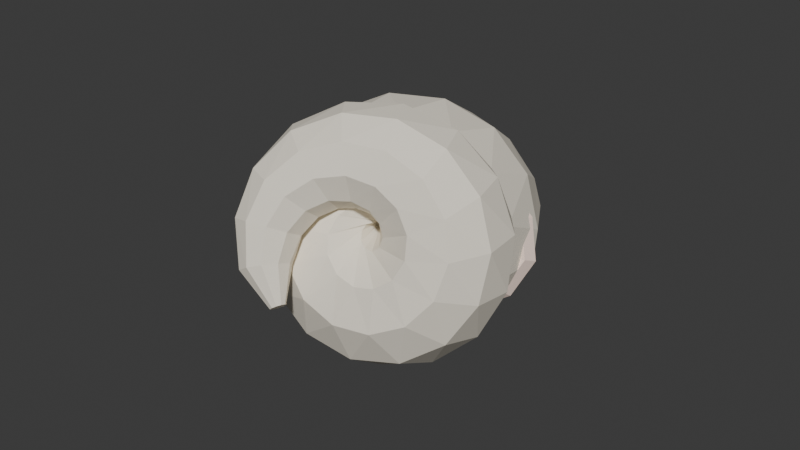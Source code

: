 # Source: grotto_conch_shell.blend  (saved by Blender 5.1.30; exported with 4.5.12 LTS)
import bpy
from mathutils import Matrix  # noqa: F401  (used for matrix-valued properties, if any)

bpy.ops.wm.read_factory_settings(use_empty=True)
scene = bpy.context.scene
scene.name = 'Scene'

# ---- collections
col_collection = bpy.data.collections.new('Collection'); scene.collection.children.link(col_collection)
col_grotto_conch_shell = bpy.data.collections.new('grotto_conch_shell'); scene.collection.children.link(col_grotto_conch_shell)

# ---- materials (node trees are filled in below, after node groups)
mat_conch_shell = bpy.data.materials.new('conch_Shell')
mat_conch_lip = bpy.data.materials.new('conch_Lip')

# ---- material node trees
mat_conch_shell.use_nodes = True; mat_conch_shell.node_tree.nodes.clear()
_N = mat_conch_shell.node_tree.nodes; _L = mat_conch_shell.node_tree.links
n0 = _N.new('ShaderNodeBsdfPrincipled'); n0.name = 'Principled BSDF'; n0.location = (-200, 100)
n0.inputs[0].default_value = (0.9098, 0.8471, 0.7216, 1.0)
n0.inputs[2].default_value = 0.8
n1 = _N.new('ShaderNodeOutputMaterial'); n1.name = 'Material Output'; n1.location = (200, 100)
_L.new(n0.outputs[0], n1.inputs[0])
n1.is_active_output = True
mat_conch_lip.use_nodes = True; mat_conch_lip.node_tree.nodes.clear()
_N = mat_conch_lip.node_tree.nodes; _L = mat_conch_lip.node_tree.links
n0 = _N.new('ShaderNodeBsdfPrincipled'); n0.name = 'Principled BSDF'; n0.location = (-200, 100)
n0.inputs[0].default_value = (0.9098, 0.7216, 0.6275, 1.0)
n0.inputs[2].default_value = 0.7
n1 = _N.new('ShaderNodeOutputMaterial'); n1.name = 'Material Output'; n1.location = (200, 100)
_L.new(n0.outputs[0], n1.inputs[0])
n1.is_active_output = True

# ---- world
world_world = bpy.data.worlds.new('World'); scene.world = world_world
world_world.use_nodes = True; world_world.node_tree.nodes.clear()
_N = world_world.node_tree.nodes; _L = world_world.node_tree.links
n0 = _N.new('ShaderNodeOutputWorld'); n0.name = 'World Output'; n0.location = (200, 100)
n1 = _N.new('ShaderNodeBackground'); n1.name = 'Background'; n1.location = (-200, 100)
n1.inputs[0].default_value = (0.05088, 0.05088, 0.05088, 1.0)
_L.new(n1.outputs[0], n0.inputs[0])
n0.is_active_output = True
world_world.color = (0.05088, 0.05088, 0.05088)
world_world.sun_shadow_jitter_overblur = 0.0

# ---- meshes
me_conch_shell_mesh = bpy.data.meshes.new('conch_shell_mesh')
me_conch_shell_mesh.from_pydata([(0.08161, 0.1342, 0.003538), (0.06346, 0.09954, 0.05205), (0.02021, 0.08002, 0.08204), (-0.03161, 0.08313, 0.08204), (-0.07221, 0.1077, 0.05205), (-0.08609, 0.1443, 0.003538), (-0.06794, 0.1789, -0.04498), (-0.0247, 0.1985, -0.07496), (0.02713, 0.1954, -0.07496), (0.06773, 0.1708, -0.04498), (0.0793, 0.1615, 0.009538), (0.06966, 0.1252, 0.05717), (0.03274, 0.0974, 0.0866), (-0.01735, 0.08869, 0.0866), (-0.06149, 0.1024, 0.05717), (-0.08281, 0.1333, 0.009538), (-0.07317, 0.1696, -0.03809), (-0.03625, 0.1974, -0.06753), (0.01384, 0.2061, -0.06753), (0.05798, 0.1924, -0.03809), (0.06088, 0.2019, 0.01554), (0.06601, 0.1677, 0.06327), (0.04398, 0.1289, 0.09277), (0.003194, 0.1004, 0.09277), (-0.04076, 0.09307, 0.06327), (-0.0711, 0.1097, 0.01554), (-0.07624, 0.1438, -0.03219), (-0.05421, 0.1826, -0.06169), (-0.01342, 0.2111, -0.06169), (0.03053, 0.2185, -0.03219), (0.02725, 0.2306, 0.02154), (0.04403, 0.2034, 0.06903), (0.03928, 0.1606, 0.09838), (0.01481, 0.1186, 0.09838), (-0.02003, 0.09334, 0.06903), (-0.05194, 0.09452, 0.02154), (-0.06873, 0.1217, -0.02595), (-0.06398, 0.1645, -0.0553), (-0.03951, 0.2065, -0.0553), (-0.004663, 0.2317, -0.02595), (-0.0152, 0.2424, 0.02754), (0.008932, 0.2254, 0.07452), (0.02102, 0.1856, 0.1036), (0.01645, 0.1383, 0.1036), (-0.003038, 0.1016, 0.07452), (-0.02999, 0.08943, 0.02754), (-0.05412, 0.1065, -0.01944), (-0.06621, 0.1463, -0.04848), (-0.06164, 0.1936, -0.04848), (-0.04215, 0.2303, -0.01944), (-0.05866, 0.2356, 0.03354), (-0.03186, 0.2296, 0.07979), (-0.005963, 0.1989, 0.1084), (0.009144, 0.1551, 0.1084), (0.007689, 0.1149, 0.07979), (-0.00977, 0.09376, 0.03354), (-0.03657, 0.09967, -0.01271), (-0.06246, 0.1304, -0.0413), (-0.07757, 0.1742, -0.0413), (-0.07611, 0.2144, -0.01271), (-0.09528, 0.2112, 0.03954), (-0.07016, 0.2158, 0.08489), (-0.03545, 0.1984, 0.1129), (-0.004381, 0.1656, 0.1129), (0.01116, 0.13, 0.08489), (0.005248, 0.1052, 0.03954), (-0.01986, 0.1006, -0.00581), (-0.05458, 0.118, -0.03384), (-0.08565, 0.1508, -0.03384), (-0.1012, 0.1864, -0.00581), (-0.1185, 0.174, 0.04554), (-0.09858, 0.187, 0.08984), (-0.0611, 0.1847, 0.1172), (-0.02041, 0.1681, 0.1172), (0.00795, 0.1435, 0.08984), (0.01315, 0.1203, 0.04554), (-0.006806, 0.1073, 0.001237), (-0.04429, 0.1096, -0.02614), (-0.08498, 0.1262, -0.02614), (-0.1133, 0.1508, 0.001237), (-0.1243, 0.1305, 0.05154), (-0.1118, 0.1488, 0.09467), (-0.07768, 0.1611, 0.1213), (-0.03501, 0.1627, 0.1213), (-8.416e-05, 0.1529, 0.09467), (0.01375, 0.1355, 0.05154), (0.001218, 0.1172, 0.008405), (-0.0329, 0.1049, -0.01825), (-0.07557, 0.1033, -0.01825), (-0.1105, 0.1131, 0.008405), (-0.1117, 0.08849, 0.05754), (-0.1075, 0.1088, 0.0994), (-0.08193, 0.1327, 0.1253), (-0.0448, 0.1511, 0.1253), (-0.01028, 0.1569, 0.0994), (0.008442, 0.1479, 0.05754), (0.004214, 0.1276, 0.01568), (-0.02135, 0.1037, -0.0102), (-0.05848, 0.0853, -0.0102), (-0.093, 0.0795, 0.01568), (-0.08297, 0.05541, 0.06354), (-0.08663, 0.07449, 0.104), (-0.07311, 0.1054, 0.1291), (-0.04759, 0.1363, 0.1291), (-0.01981, 0.1555, 0.104), (-0.0003779, 0.1555, 0.06354), (0.003277, 0.1364, 0.02303), (-0.01024, 0.1055, -0.001999), (-0.03576, 0.07459, -0.001999), (-0.06354, 0.05545, 0.02303), (-0.04323, 0.03707, 0.06954), (-0.05325, 0.05225, 0.1086), (-0.05308, 0.08472, 0.1327), (-0.04279, 0.1221, 0.1327), (-0.02632, 0.1501, 0.1086), (-0.009937, 0.158, 0.06954), (8.34e-05, 0.1428, 0.03047), (-8.12e-05, 0.1103, 0.006327), (-0.01037, 0.07296, 0.006327), (-0.02685, 0.04498, 0.03047), (0.0004793, 0.03664, 0.07554), (-0.01364, 0.04615, 0.1131), (-0.02586, 0.07485, 0.1363), (-0.03151, 0.1118, 0.1363), (-0.02843, 0.1428, 0.1131), (-0.0178, 0.1561, 0.07554), (-0.003681, 0.1466, 0.03798), (0.008536, 0.1179, 0.01477), (0.01418, 0.08098, 0.01477), (0.01111, 0.04994, 0.03798), (0.04044, 0.05411, 0.08154), (0.02483, 0.05726, 0.1175), (0.003167, 0.07786, 0.1398), (-0.01626, 0.1081, 0.1398), (-0.02604, 0.1363, 0.1175), (-0.02243, 0.1518, 0.08154), (-0.006808, 0.1487, 0.04556), (0.01485, 0.1281, 0.02332), (0.03428, 0.09788, 0.02332), (0.04405, 0.06963, 0.04556), (0.06967, 0.08633, 0.08754), (0.05507, 0.08343, 0.1219), (0.02825, 0.09328, 0.1431), (-0.0005278, 0.1121, 0.1431), (-0.02028, 0.1328, 0.1219), (-0.02347, 0.1473, 0.08754), (-0.008868, 0.1502, 0.0532), (0.01794, 0.1403, 0.03198), (0.04673, 0.1215, 0.03198), (0.06648, 0.1009, 0.0532), (0.0831, 0.1275, 0.09354), (0.07157, 0.1198, 0.1262), (0.04441, 0.1183, 0.1463), (0.012, 0.1235, 0.1463), (-0.01328, 0.1335, 0.1262), (-0.02178, 0.1445, 0.09354), (-0.01025, 0.1523, 0.06091), (0.0169, 0.1538, 0.04075), (0.04931, 0.1486, 0.04075), (0.0746, 0.1385, 0.06091), (0.0785, 0.1705, 0.09954), (0.07137, 0.1597, 0.1304), (0.04833, 0.1481, 0.1494), (0.01817, 0.1401, 0.1494), (-0.007584, 0.1388, 0.1304), (-0.0191, 0.1447, 0.09954), (-0.01197, 0.1555, 0.0687), (0.01107, 0.167, 0.04964), (0.04123, 0.175, 0.04964), (0.06698, 0.1763, 0.0687), (0.05684, 0.2075, 0.1055), (0.0546, 0.1958, 0.1345), (0.03901, 0.1771, 0.1524), (0.01603, 0.1587, 0.1524), (-0.005556, 0.1475, 0.1345), (-0.01751, 0.1478, 0.1055), (-0.01527, 0.1596, 0.07656), (0.0003154, 0.1782, 0.05865), (0.02329, 0.1967, 0.05865), (0.04488, 0.2079, 0.07656), (0.02213, 0.2323, 0.1115), (0.02441, 0.2215, 0.1386), (0.01798, 0.1996, 0.1553), (0.00531, 0.1751, 0.1553), (-0.008764, 0.1572, 0.1386), (-0.01887, 0.1528, 0.1115), (-0.02114, 0.1636, 0.08451), (-0.01471, 0.1854, 0.06781), (-0.002043, 0.21, 0.06781), (0.01203, 0.2279, 0.08451), (-0.01932, 0.2405, 0.1175), (-0.0136, 0.2322, 0.1425), (-0.01099, 0.2113, 0.1579), (-0.01248, 0.1856, 0.1579), (-0.01752, 0.1651, 0.1425), (-0.02417, 0.1575, 0.1175), (-0.02989, 0.1658, 0.09256), (-0.0325, 0.1868, 0.07713), (-0.03101, 0.2124, 0.07713), (-0.02597, 0.233, 0.09256), (-0.06007, 0.2311, 0.1235), (-0.0524, 0.2262, 0.1463), (-0.04253, 0.2095, 0.1604), (-0.03423, 0.1874, 0.1604), (-0.03067, 0.1683, 0.1463), (-0.03321, 0.1596, 0.1235), (-0.04088, 0.1645, 0.1007), (-0.05075, 0.1812, 0.08667), (-0.05905, 0.2033, 0.08667), (-0.06261, 0.2223, 0.1007), (-0.09283, 0.206, 0.1295), (-0.08484, 0.2046, 0.15), (-0.07068, 0.1944, 0.1626), (-0.05575, 0.1792, 0.1626), (-0.04575, 0.1648, 0.15), (-0.0445, 0.1568, 0.1295), (-0.05249, 0.1582, 0.1091), (-0.06665, 0.1684, 0.09648), (-0.08158, 0.1836, 0.09648), (-0.09158, 0.198, 0.1091), (-0.1118, 0.1701, 0.1355), (-0.105, 0.1717, 0.1534), (-0.08998, 0.1684, 0.1644), (-0.07256, 0.1615, 0.1644), (-0.05938, 0.1537, 0.1534), (-0.05547, 0.1478, 0.1355), (-0.06232, 0.1462, 0.1177), (-0.07731, 0.1495, 0.1067), (-0.09473, 0.1564, 0.1067), (-0.1079, 0.1643, 0.1177), (-0.1138, 0.1305, 0.1415), (-0.1091, 0.1339, 0.1564), (-0.09647, 0.1364, 0.1656), (-0.08076, 0.137, 0.1656), (-0.06797, 0.1355, 0.1564), (-0.06298, 0.1325, 0.1415), (-0.06771, 0.1291, 0.1267), (-0.08034, 0.1266, 0.1175), (-0.09605, 0.126, 0.1175), (-0.1088, 0.1275, 0.1267), (-0.09871, 0.09507, 0.1475), (-0.09644, 0.0988, 0.1587), (-0.08843, 0.1044, 0.1656), (-0.07774, 0.1096, 0.1656), (-0.06845, 0.1126, 0.1587), (-0.06411, 0.1121, 0.1475), (-0.06638, 0.1084, 0.1363), (-0.07438, 0.1028, 0.1294), (-0.08508, 0.09755, 0.1294), (-0.09437, 0.09459, 0.1363), (-0.06788, 0.07649, 0.1535), (-0.06741, 0.07775, 0.157), (-0.06531, 0.07993, 0.1591), (-0.06238, 0.08222, 0.1591), (-0.05975, 0.08372, 0.157), (-0.05842, 0.08387, 0.1535), (-0.05889, 0.08262, 0.1501), (-0.06099, 0.08043, 0.1479), (-0.06392, 0.07815, 0.1479), (-0.06655, 0.07665, 0.1501)], [], [(0, 1, 11, 10), (1, 2, 12, 11), (2, 3, 13, 12), (3, 4, 14, 13), (4, 5, 15, 14), (5, 6, 16, 15), (6, 7, 17, 16), (7, 8, 18, 17), (8, 9, 19, 18), (9, 0, 10, 19), (10, 11, 21, 20), (11, 12, 22, 21), (12, 13, 23, 22), (13, 14, 24, 23), (14, 15, 25, 24), (15, 16, 26, 25), (16, 17, 27, 26), (17, 18, 28, 27), (18, 19, 29, 28), (19, 10, 20, 29), (20, 21, 31, 30), (21, 22, 32, 31), (22, 23, 33, 32), (23, 24, 34, 33), (24, 25, 35, 34), (25, 26, 36, 35), (26, 27, 37, 36), (27, 28, 38, 37), (28, 29, 39, 38), (29, 20, 30, 39), (30, 31, 41, 40), (31, 32, 42, 41), (32, 33, 43, 42), (33, 34, 44, 43), (34, 35, 45, 44), (35, 36, 46, 45), (36, 37, 47, 46), (37, 38, 48, 47), (38, 39, 49, 48), (39, 30, 40, 49), (40, 41, 51, 50), (41, 42, 52, 51), (42, 43, 53, 52), (43, 44, 54, 53), (44, 45, 55, 54), (45, 46, 56, 55), (46, 47, 57, 56), (47, 48, 58, 57), (48, 49, 59, 58), (49, 40, 50, 59), (50, 51, 61, 60), (51, 52, 62, 61), (52, 53, 63, 62), (53, 54, 64, 63), (54, 55, 65, 64), (55, 56, 66, 65), (56, 57, 67, 66), (57, 58, 68, 67), (58, 59, 69, 68), (59, 50, 60, 69), (60, 61, 71, 70), (61, 62, 72, 71), (62, 63, 73, 72), (63, 64, 74, 73), (64, 65, 75, 74), (65, 66, 76, 75), (66, 67, 77, 76), (67, 68, 78, 77), (68, 69, 79, 78), (69, 60, 70, 79), (70, 71, 81, 80), (71, 72, 82, 81), (72, 73, 83, 82), (73, 74, 84, 83), (74, 75, 85, 84), (75, 76, 86, 85), (76, 77, 87, 86), (77, 78, 88, 87), (78, 79, 89, 88), (79, 70, 80, 89), (80, 81, 91, 90), (81, 82, 92, 91), (82, 83, 93, 92), (83, 84, 94, 93), (84, 85, 95, 94), (85, 86, 96, 95), (86, 87, 97, 96), (87, 88, 98, 97), (88, 89, 99, 98), (89, 80, 90, 99), (90, 91, 101, 100), (91, 92, 102, 101), (92, 93, 103, 102), (93, 94, 104, 103), (94, 95, 105, 104), (95, 96, 106, 105), (96, 97, 107, 106), (97, 98, 108, 107), (98, 99, 109, 108), (99, 90, 100, 109), (100, 101, 111, 110), (101, 102, 112, 111), (102, 103, 113, 112), (103, 104, 114, 113), (104, 105, 115, 114), (105, 106, 116, 115), (106, 107, 117, 116), (107, 108, 118, 117), (108, 109, 119, 118), (109, 100, 110, 119), (110, 111, 121, 120), (111, 112, 122, 121), (112, 113, 123, 122), (113, 114, 124, 123), (114, 115, 125, 124), (115, 116, 126, 125), (116, 117, 127, 126), (117, 118, 128, 127), (118, 119, 129, 128), (119, 110, 120, 129), (120, 121, 131, 130), (121, 122, 132, 131), (122, 123, 133, 132), (123, 124, 134, 133), (124, 125, 135, 134), (125, 126, 136, 135), (126, 127, 137, 136), (127, 128, 138, 137), (128, 129, 139, 138), (129, 120, 130, 139), (130, 131, 141, 140), (131, 132, 142, 141), (132, 133, 143, 142), (133, 134, 144, 143), (134, 135, 145, 144), (135, 136, 146, 145), (136, 137, 147, 146), (137, 138, 148, 147), (138, 139, 149, 148), (139, 130, 140, 149), (140, 141, 151, 150), (141, 142, 152, 151), (142, 143, 153, 152), (143, 144, 154, 153), (144, 145, 155, 154), (145, 146, 156, 155), (146, 147, 157, 156), (147, 148, 158, 157), (148, 149, 159, 158), (149, 140, 150, 159), (150, 151, 161, 160), (151, 152, 162, 161), (152, 153, 163, 162), (153, 154, 164, 163), (154, 155, 165, 164), (155, 156, 166, 165), (156, 157, 167, 166), (157, 158, 168, 167), (158, 159, 169, 168), (159, 150, 160, 169), (160, 161, 171, 170), (161, 162, 172, 171), (162, 163, 173, 172), (163, 164, 174, 173), (164, 165, 175, 174), (165, 166, 176, 175), (166, 167, 177, 176), (167, 168, 178, 177), (168, 169, 179, 178), (169, 160, 170, 179), (170, 171, 181, 180), (171, 172, 182, 181), (172, 173, 183, 182), (173, 174, 184, 183), (174, 175, 185, 184), (175, 176, 186, 185), (176, 177, 187, 186), (177, 178, 188, 187), (178, 179, 189, 188), (179, 170, 180, 189), (180, 181, 191, 190), (181, 182, 192, 191), (182, 183, 193, 192), (183, 184, 194, 193), (184, 185, 195, 194), (185, 186, 196, 195), (186, 187, 197, 196), (187, 188, 198, 197), (188, 189, 199, 198), (189, 180, 190, 199), (190, 191, 201, 200), (191, 192, 202, 201), (192, 193, 203, 202), (193, 194, 204, 203), (194, 195, 205, 204), (195, 196, 206, 205), (196, 197, 207, 206), (197, 198, 208, 207), (198, 199, 209, 208), (199, 190, 200, 209), (200, 201, 211, 210), (201, 202, 212, 211), (202, 203, 213, 212), (203, 204, 214, 213), (204, 205, 215, 214), (205, 206, 216, 215), (206, 207, 217, 216), (207, 208, 218, 217), (208, 209, 219, 218), (209, 200, 210, 219), (210, 211, 221, 220), (211, 212, 222, 221), (212, 213, 223, 222), (213, 214, 224, 223), (214, 215, 225, 224), (215, 216, 226, 225), (216, 217, 227, 226), (217, 218, 228, 227), (218, 219, 229, 228), (219, 210, 220, 229), (220, 221, 231, 230), (221, 222, 232, 231), (222, 223, 233, 232), (223, 224, 234, 233), (224, 225, 235, 234), (225, 226, 236, 235), (226, 227, 237, 236), (227, 228, 238, 237), (228, 229, 239, 238), (229, 220, 230, 239), (230, 231, 241, 240), (231, 232, 242, 241), (232, 233, 243, 242), (233, 234, 244, 243), (234, 235, 245, 244), (235, 236, 246, 245), (236, 237, 247, 246), (237, 238, 248, 247), (238, 239, 249, 248), (239, 230, 240, 249), (240, 241, 251, 250), (241, 242, 252, 251), (242, 243, 253, 252), (243, 244, 254, 253), (244, 245, 255, 254), (245, 246, 256, 255), (246, 247, 257, 256), (247, 248, 258, 257), (248, 249, 259, 258), (249, 240, 250, 259), (259, 258, 257, 256, 255, 254, 253, 252, 251, 250)])
me_conch_shell_mesh.materials.append(mat_conch_shell)
me_conch_shell_mesh.update()
me_torus = bpy.data.meshes.new('Torus')
me_torus.from_pydata([(0.07789, 0.07213, 0.02344), (0.07074, 0.07213, 0.03199), (0.05917, 0.07213, 0.02873), (0.05917, 0.07213, 0.01815), (0.07074, 0.07213, 0.01488), (0.06603, 0.1049, 0.02344), (0.05983, 0.1022, 0.03199), (0.04981, 0.09793, 0.02873), (0.04981, 0.09793, 0.01815), (0.05983, 0.1022, 0.01488), (0.03362, 0.1288, 0.02344), (0.03004, 0.1242, 0.03199), (0.02425, 0.1168, 0.02873), (0.02425, 0.1168, 0.01815), (0.03004, 0.1242, 0.01488), (-0.01066, 0.1376, 0.02344), (-0.01066, 0.1323, 0.03199), (-0.01066, 0.1237, 0.02873), (-0.01066, 0.1237, 0.01815), (-0.01066, 0.1323, 0.01488), (-0.05493, 0.1288, 0.02344), (-0.05136, 0.1242, 0.03199), (-0.04557, 0.1168, 0.02873), (-0.04557, 0.1168, 0.01815), (-0.05136, 0.1242, 0.01488), (-0.08734, 0.1049, 0.02344), (-0.08115, 0.1022, 0.03199), (-0.07113, 0.09793, 0.02873), (-0.07113, 0.09793, 0.01815), (-0.08115, 0.1022, 0.01488), (-0.09921, 0.07213, 0.02344), (-0.09206, 0.07213, 0.03199), (-0.08049, 0.07213, 0.02873), (-0.08049, 0.07213, 0.01815), (-0.09206, 0.07213, 0.01488), (-0.08734, 0.0394, 0.02344), (-0.08115, 0.04204, 0.03199), (-0.07113, 0.04632, 0.02873), (-0.07113, 0.04632, 0.01815), (-0.08115, 0.04204, 0.01488), (-0.05493, 0.01545, 0.02344), (-0.05136, 0.02002, 0.03199), (-0.04557, 0.02743, 0.02873), (-0.04557, 0.02743, 0.01815), (-0.05136, 0.02002, 0.01488), (-0.01066, 0.006677, 0.02344), (-0.01066, 0.01196, 0.03199), (-0.01066, 0.02052, 0.02873), (-0.01066, 0.02052, 0.01815), (-0.01066, 0.01196, 0.01488), (0.03362, 0.01545, 0.02344), (0.03004, 0.02002, 0.03199), (0.02425, 0.02743, 0.02873), (0.02425, 0.02743, 0.01815), (0.03004, 0.02002, 0.01488), (0.06603, 0.0394, 0.02344), (0.05983, 0.04204, 0.03199), (0.04981, 0.04632, 0.02873), (0.04981, 0.04632, 0.01815), (0.05983, 0.04204, 0.01488)], [], [(0, 5, 6, 1), (1, 6, 7, 2), (2, 7, 8, 3), (3, 8, 9, 4), (4, 9, 5, 0), (5, 10, 11, 6), (6, 11, 12, 7), (7, 12, 13, 8), (8, 13, 14, 9), (9, 14, 10, 5), (10, 15, 16, 11), (11, 16, 17, 12), (12, 17, 18, 13), (13, 18, 19, 14), (14, 19, 15, 10), (15, 20, 21, 16), (16, 21, 22, 17), (17, 22, 23, 18), (18, 23, 24, 19), (19, 24, 20, 15), (20, 25, 26, 21), (21, 26, 27, 22), (22, 27, 28, 23), (23, 28, 29, 24), (24, 29, 25, 20), (25, 30, 31, 26), (26, 31, 32, 27), (27, 32, 33, 28), (28, 33, 34, 29), (29, 34, 30, 25), (30, 35, 36, 31), (31, 36, 37, 32), (32, 37, 38, 33), (33, 38, 39, 34), (34, 39, 35, 30), (35, 40, 41, 36), (36, 41, 42, 37), (37, 42, 43, 38), (38, 43, 44, 39), (39, 44, 40, 35), (40, 45, 46, 41), (41, 46, 47, 42), (42, 47, 48, 43), (43, 48, 49, 44), (44, 49, 45, 40), (45, 50, 51, 46), (46, 51, 52, 47), (47, 52, 53, 48), (48, 53, 54, 49), (49, 54, 50, 45), (50, 55, 56, 51), (51, 56, 57, 52), (52, 57, 58, 53), (53, 58, 59, 54), (54, 59, 55, 50), (55, 0, 1, 56), (56, 1, 2, 57), (57, 2, 3, 58), (58, 3, 4, 59), (59, 4, 0, 55)])
_uv = me_torus.uv_layers.new(name='UVMap')
_uv.uv.foreach_set('vector', [0.5, 0.6, 0.5833, 0.6, 0.5833, 0.8, 0.5, 0.8, 0.5, 0.8, 0.5833, 0.8, 0.5833, 1.0, 0.5, 1.0, 0.5, 0.0, 0.5833, 0.0, 0.5833, 0.2, 0.5, 0.2, 0.5, 0.2, 0.5833, 0.2, 0.5833, 0.4, 0.5, 0.4, 0.5, 0.4, 0.5833, 0.4, 0.5833, 0.6, 0.5, 0.6, 0.5833, 0.6, 0.6667, 0.6, 0.6667, 0.8, 0.5833, 0.8, 0.5833, 0.8, 0.6667, 0.8, 0.6667, 1.0, 0.5833, 1.0, 0.5833, 0.0, 0.6667, 0.0, 0.6667, 0.2, 0.5833, 0.2, 0.5833, 0.2, 0.6667, 0.2, 0.6667, 0.4, 0.5833, 0.4, 0.5833, 0.4, 0.6667, 0.4, 0.6667, 0.6, 0.5833, 0.6, 0.6667, 0.6, 0.75, 0.6, 0.75, 0.8, 0.6667, 0.8, 0.6667, 0.8, 0.75, 0.8, 0.75, 1.0, 0.6667, 1.0, 0.6667, 0.0, 0.75, 0.0, 0.75, 0.2, 0.6667, 0.2, 0.6667, 0.2, 0.75, 0.2, 0.75, 0.4, 0.6667, 0.4, 0.6667, 0.4, 0.75, 0.4, 0.75, 0.6, 0.6667, 0.6, 0.75, 0.6, 0.8333, 0.6, 0.8333, 0.8, 0.75, 0.8, 0.75, 0.8, 0.8333, 0.8, 0.8333, 1.0, 0.75, 1.0, 0.75, 0.0, 0.8333, 0.0, 0.8333, 0.2, 0.75, 0.2, 0.75, 0.2, 0.8333, 0.2, 0.8333, 0.4, 0.75, 0.4, 0.75, 0.4, 0.8333, 0.4, 0.8333, 0.6, 0.75, 0.6, 0.8333, 0.6, 0.9167, 0.6, 0.9167, 0.8, 0.8333, 0.8, 0.8333, 0.8, 0.9167, 0.8, 0.9167, 1.0, 0.8333, 1.0, 0.8333, 0.0, 0.9167, 0.0, 0.9167, 0.2, 0.8333, 0.2, 0.8333, 0.2, 0.9167, 0.2, 0.9167, 0.4, 0.8333, 0.4, 0.8333, 0.4, 0.9167, 0.4, 0.9167, 0.6, 0.8333, 0.6, 0.9167, 0.6, 1.0, 0.6, 1.0, 0.8, 0.9167, 0.8, 0.9167, 0.8, 1.0, 0.8, 1.0, 1.0, 0.9167, 1.0, 0.9167, 0.0, 1.0, 0.0, 1.0, 0.2, 0.9167, 0.2, 0.9167, 0.2, 1.0, 0.2, 1.0, 0.4, 0.9167, 0.4, 0.9167, 0.4, 1.0, 0.4, 1.0, 0.6, 0.9167, 0.6, 2.22e-16, 0.6, 0.08333, 0.6, 0.08333, 0.8, 2.22e-16, 0.8, 2.22e-16, 0.8, 0.08333, 0.8, 0.08333, 1.0, 2.22e-16, 1.0, 2.22e-16, 0.0, 0.08333, 0.0, 0.08333, 0.2, 2.22e-16, 0.2, 2.22e-16, 0.2, 0.08333, 0.2, 0.08333, 0.4, 2.22e-16, 0.4, 2.22e-16, 0.4, 0.08333, 0.4, 0.08333, 0.6, 2.22e-16, 0.6, 0.08333, 0.6, 0.1667, 0.6, 0.1667, 0.8, 0.08333, 0.8, 0.08333, 0.8, 0.1667, 0.8, 0.1667, 1.0, 0.08333, 1.0, 0.08333, 0.0, 0.1667, 0.0, 0.1667, 0.2, 0.08333, 0.2, 0.08333, 0.2, 0.1667, 0.2, 0.1667, 0.4, 0.08333, 0.4, 0.08333, 0.4, 0.1667, 0.4, 0.1667, 0.6, 0.08333, 0.6, 0.1667, 0.6, 0.25, 0.6, 0.25, 0.8, 0.1667, 0.8, 0.1667, 0.8, 0.25, 0.8, 0.25, 1.0, 0.1667, 1.0, 0.1667, 0.0, 0.25, 0.0, 0.25, 0.2, 0.1667, 0.2, 0.1667, 0.2, 0.25, 0.2, 0.25, 0.4, 0.1667, 0.4, 0.1667, 0.4, 0.25, 0.4, 0.25, 0.6, 0.1667, 0.6, 0.25, 0.6, 0.3333, 0.6, 0.3333, 0.8, 0.25, 0.8, 0.25, 0.8, 0.3333, 0.8, 0.3333, 1.0, 0.25, 1.0, 0.25, 0.0, 0.3333, 0.0, 0.3333, 0.2, 0.25, 0.2, 0.25, 0.2, 0.3333, 0.2, 0.3333, 0.4, 0.25, 0.4, 0.25, 0.4, 0.3333, 0.4, 0.3333, 0.6, 0.25, 0.6, 0.3333, 0.6, 0.4167, 0.6, 0.4167, 0.8, 0.3333, 0.8, 0.3333, 0.8, 0.4167, 0.8, 0.4167, 1.0, 0.3333, 1.0, 0.3333, 0.0, 0.4167, 0.0, 0.4167, 0.2, 0.3333, 0.2, 0.3333, 0.2, 0.4167, 0.2, 0.4167, 0.4, 0.3333, 0.4, 0.3333, 0.4, 0.4167, 0.4, 0.4167, 0.6, 0.3333, 0.6, 0.4167, 0.6, 0.5, 0.6, 0.5, 0.8, 0.4167, 0.8, 0.4167, 0.8, 0.5, 0.8, 0.5, 1.0, 0.4167, 1.0, 0.4167, 0.0, 0.5, 0.0, 0.5, 0.2, 0.4167, 0.2, 0.4167, 0.2, 0.5, 0.2, 0.5, 0.4, 0.4167, 0.4, 0.4167, 0.4, 0.5, 0.4, 0.5, 0.6, 0.4167, 0.6])
me_torus.materials.append(mat_conch_lip)
me_torus.update()

# ---- objects
ob_grotto_grotto_conch_shell = bpy.data.objects.new('GROTTO_grotto_conch_shell', None)
ob_conch_shell = bpy.data.objects.new('conch_Shell', me_conch_shell_mesh)
ob_conch_lip = bpy.data.objects.new('conch_Lip', me_torus)

# ---- transforms, parenting, visibility, modifiers, constraints
ob_grotto_grotto_conch_shell.location = (0.0, 0.0, 0.132)
ob_grotto_grotto_conch_shell.rotation_euler = (1.257, 0.1396, 0.3142)
ob_conch_shell.parent = ob_grotto_grotto_conch_shell
ob_conch_shell.location = (0.02024, -0.1392, 0.006462)
ob_conch_lip.parent = ob_grotto_grotto_conch_shell
ob_conch_lip.location = (0.02866, -0.07213, 0.004565)

# ---- collection membership
col_grotto_conch_shell.objects.link(ob_grotto_grotto_conch_shell)
col_grotto_conch_shell.objects.link(ob_conch_shell)
col_grotto_conch_shell.objects.link(ob_conch_lip)

# ---- scene / render settings (as saved in the file)
scene.frame_start = 1; scene.frame_end = 250; scene.frame_set(1)
scene.render.engine = 'BLENDER_EEVEE_NEXT'
scene.render.bake_bias = 0.0
scene.render.bake_samples = 0
scene.cycles.sampling_pattern = 'TABULATED_SOBOL'
scene.eevee.use_volume_custom_range = False
bpy.context.view_layer.update()

# ---- added for rendering (the .blend has no active camera and no usable light): camera, sun
cam_auto = bpy.data.cameras.new('AutoCamera')
cam_auto.lens = 50.0
cam_auto.sensor_width = 36.0
cam_auto.clip_end = 1000.0
ob_auto_camera = bpy.data.objects.new('AutoCamera', cam_auto)
scene.collection.objects.link(ob_auto_camera)
ob_auto_camera.location = (0.513274, -0.641717, 0.545189)
ob_auto_camera.rotation_euler = (1.09748, -7.21219e-08, 0.694738)
scene.camera = ob_auto_camera
light_auto_sun = bpy.data.lights.new('AutoSun', 'SUN')
light_auto_sun.energy = 3.0
light_auto_sun.angle = 0.0523599
ob_auto_sun = bpy.data.objects.new('AutoSun', light_auto_sun)
scene.collection.objects.link(ob_auto_sun)
ob_auto_sun.rotation_euler = (0.872665, 0.174533, 0.523599)
bpy.context.view_layer.update()
